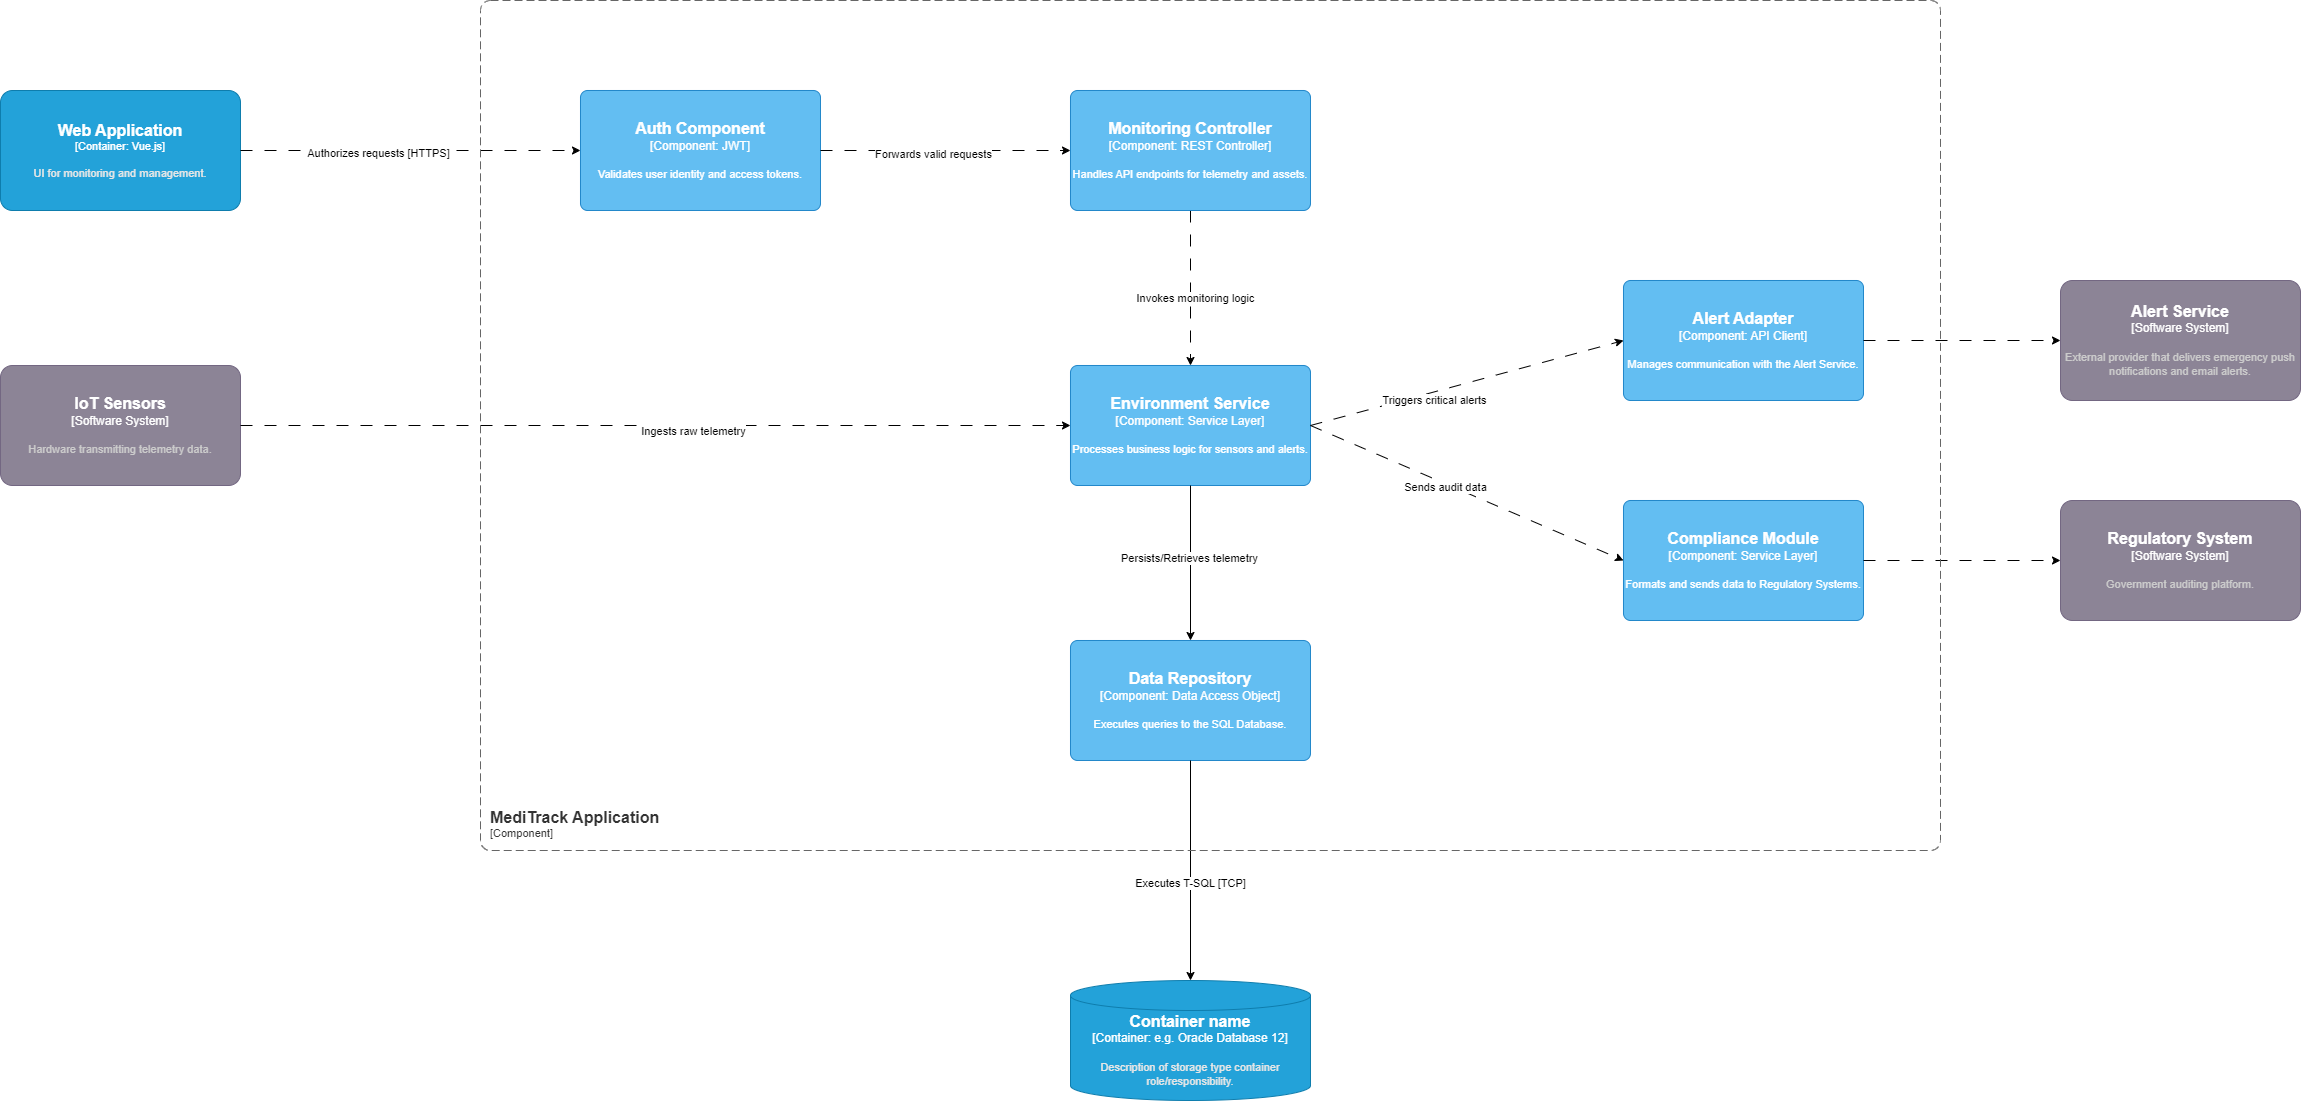

The diagram above was exported from draw.io. Its source (the exported page's mxGraphModel, read from the mxfile embedded in the PNG):
<mxGraphModel dx="1015" dy="2635" grid="1" gridSize="10" guides="1" tooltips="1" connect="1" arrows="1" fold="1" page="1" pageScale="1" pageWidth="827" pageHeight="1169" math="0" shadow="0">
  <root>
    <mxCell id="0" />
    <mxCell id="1" parent="0" />
    <object placeholders="1" c4Name="Web Application" c4Type="Container" c4Technology="Vue.js" c4Description="UI for monitoring and management." label="&lt;font style=&quot;font-size: 16px&quot;&gt;&lt;b&gt;%c4Name%&lt;/b&gt;&lt;/font&gt;&lt;div&gt;[%c4Type%: %c4Technology%]&lt;/div&gt;&lt;br&gt;&lt;div&gt;&lt;font style=&quot;font-size: 11px&quot;&gt;&lt;font color=&quot;#E6E6E6&quot;&gt;%c4Description%&lt;/font&gt;&lt;/div&gt;" id="14g0PXFiNuXwEB3tVSA1-49">
      <mxCell parent="1" style="rounded=1;whiteSpace=wrap;html=1;fontSize=11;labelBackgroundColor=none;fillColor=#23A2D9;fontColor=#ffffff;align=center;arcSize=10;strokeColor=#0E7DAD;metaEdit=1;resizable=0;points=[[0.25,0,0],[0.5,0,0],[0.75,0,0],[1,0.25,0],[1,0.5,0],[1,0.75,0],[0.75,1,0],[0.5,1,0],[0.25,1,0],[0,0.75,0],[0,0.5,0],[0,0.25,0]];" vertex="1">
        <mxGeometry height="120" width="240" x="4580" y="190" as="geometry" />
      </mxCell>
    </object>
    <object placeholders="1" c4Name="IoT Sensors" c4Type="Software System" c4Description="Hardware transmitting telemetry data." label="&lt;font style=&quot;font-size: 16px&quot;&gt;&lt;b&gt;%c4Name%&lt;/b&gt;&lt;/font&gt;&lt;div&gt;[%c4Type%]&lt;/div&gt;&lt;br&gt;&lt;div&gt;&lt;font style=&quot;font-size: 11px&quot;&gt;&lt;font color=&quot;#cccccc&quot;&gt;%c4Description%&lt;/font&gt;&lt;/div&gt;" id="14g0PXFiNuXwEB3tVSA1-50">
      <mxCell parent="1" style="rounded=1;whiteSpace=wrap;html=1;labelBackgroundColor=none;fillColor=#8C8496;fontColor=#ffffff;align=center;arcSize=10;strokeColor=#736782;metaEdit=1;resizable=0;points=[[0.25,0,0],[0.5,0,0],[0.75,0,0],[1,0.25,0],[1,0.5,0],[1,0.75,0],[0.75,1,0],[0.5,1,0],[0.25,1,0],[0,0.75,0],[0,0.5,0],[0,0.25,0]];" vertex="1">
        <mxGeometry height="120" width="240" x="4580" y="465" as="geometry" />
      </mxCell>
    </object>
    <object placeholders="1" c4Name="Auth Component" c4Type="Component" c4Technology="JWT" c4Description="Validates user identity and access tokens." label="&lt;font style=&quot;font-size: 16px&quot;&gt;&lt;b&gt;%c4Name%&lt;/b&gt;&lt;/font&gt;&lt;div&gt;[%c4Type%: %c4Technology%]&lt;/div&gt;&lt;br&gt;&lt;div&gt;&lt;font style=&quot;font-size: 11px&quot;&gt;%c4Description%&lt;/font&gt;&lt;/div&gt;" id="14g0PXFiNuXwEB3tVSA1-51">
      <mxCell parent="1" style="rounded=1;whiteSpace=wrap;html=1;labelBackgroundColor=none;fillColor=#63BEF2;fontColor=#ffffff;align=center;arcSize=6;strokeColor=#2086C9;metaEdit=1;resizable=0;points=[[0.25,0,0],[0.5,0,0],[0.75,0,0],[1,0.25,0],[1,0.5,0],[1,0.75,0],[0.75,1,0],[0.5,1,0],[0.25,1,0],[0,0.75,0],[0,0.5,0],[0,0.25,0]];" vertex="1">
        <mxGeometry height="120" width="240" x="5160" y="190" as="geometry" />
      </mxCell>
    </object>
    <mxCell id="14g0PXFiNuXwEB3tVSA1-75" edge="1" parent="1" source="14g0PXFiNuXwEB3tVSA1-52" style="edgeStyle=orthogonalEdgeStyle;rounded=0;orthogonalLoop=1;jettySize=auto;html=1;exitX=0.5;exitY=1;exitDx=0;exitDy=0;exitPerimeter=0;dashed=1;dashPattern=12 12;" target="14g0PXFiNuXwEB3tVSA1-53">
      <mxGeometry relative="1" as="geometry" />
    </mxCell>
    <mxCell id="14g0PXFiNuXwEB3tVSA1-76" connectable="0" parent="14g0PXFiNuXwEB3tVSA1-75" style="edgeLabel;html=1;align=center;verticalAlign=middle;resizable=0;points=[];" value="Invokes monitoring logic" vertex="1">
      <mxGeometry relative="1" x="0.0994" y="3" as="geometry">
        <mxPoint as="offset" />
      </mxGeometry>
    </mxCell>
    <object placeholders="1" c4Name="Monitoring Controller" c4Type="Component" c4Technology="REST Controller" c4Description="Handles API endpoints for telemetry and assets." label="&lt;font style=&quot;font-size: 16px&quot;&gt;&lt;b&gt;%c4Name%&lt;/b&gt;&lt;/font&gt;&lt;div&gt;[%c4Type%: %c4Technology%]&lt;/div&gt;&lt;br&gt;&lt;div&gt;&lt;font style=&quot;font-size: 11px&quot;&gt;%c4Description%&lt;/font&gt;&lt;/div&gt;" id="14g0PXFiNuXwEB3tVSA1-52">
      <mxCell parent="1" style="rounded=1;whiteSpace=wrap;html=1;labelBackgroundColor=none;fillColor=#63BEF2;fontColor=#ffffff;align=center;arcSize=6;strokeColor=#2086C9;metaEdit=1;resizable=0;points=[[0.25,0,0],[0.5,0,0],[0.75,0,0],[1,0.25,0],[1,0.5,0],[1,0.75,0],[0.75,1,0],[0.5,1,0],[0.25,1,0],[0,0.75,0],[0,0.5,0],[0,0.25,0]];" vertex="1">
        <mxGeometry height="120" width="240" x="5650" y="190" as="geometry" />
      </mxCell>
    </object>
    <object placeholders="1" c4Name="Environment Service" c4Type="Component" c4Technology="Service Layer" c4Description="Processes business logic for sensors and alerts." label="&lt;font style=&quot;font-size: 16px&quot;&gt;&lt;b&gt;%c4Name%&lt;/b&gt;&lt;/font&gt;&lt;div&gt;[%c4Type%: %c4Technology%]&lt;/div&gt;&lt;br&gt;&lt;div&gt;&lt;font style=&quot;font-size: 11px&quot;&gt;%c4Description%&lt;/font&gt;&lt;/div&gt;" id="14g0PXFiNuXwEB3tVSA1-53">
      <mxCell parent="1" style="rounded=1;whiteSpace=wrap;html=1;labelBackgroundColor=none;fillColor=#63BEF2;fontColor=#ffffff;align=center;arcSize=6;strokeColor=#2086C9;metaEdit=1;resizable=0;points=[[0.25,0,0],[0.5,0,0],[0.75,0,0],[1,0.25,0],[1,0.5,0],[1,0.75,0],[0.75,1,0],[0.5,1,0],[0.25,1,0],[0,0.75,0],[0,0.5,0],[0,0.25,0]];" vertex="1">
        <mxGeometry height="120" width="240" x="5650" y="465" as="geometry" />
      </mxCell>
    </object>
    <object placeholders="1" c4Name="Data Repository" c4Type="Component" c4Technology="Data Access Object" c4Description="Executes queries to the SQL Database." label="&lt;font style=&quot;font-size: 16px&quot;&gt;&lt;b&gt;%c4Name%&lt;/b&gt;&lt;/font&gt;&lt;div&gt;[%c4Type%: %c4Technology%]&lt;/div&gt;&lt;br&gt;&lt;div&gt;&lt;font style=&quot;font-size: 11px&quot;&gt;%c4Description%&lt;/font&gt;&lt;/div&gt;" id="14g0PXFiNuXwEB3tVSA1-54">
      <mxCell parent="1" style="rounded=1;whiteSpace=wrap;html=1;labelBackgroundColor=none;fillColor=#63BEF2;fontColor=#ffffff;align=center;arcSize=6;strokeColor=#2086C9;metaEdit=1;resizable=0;points=[[0.25,0,0],[0.5,0,0],[0.75,0,0],[1,0.25,0],[1,0.5,0],[1,0.75,0],[0.75,1,0],[0.5,1,0],[0.25,1,0],[0,0.75,0],[0,0.5,0],[0,0.25,0]];" vertex="1">
        <mxGeometry height="120" width="240" x="5650" y="740" as="geometry" />
      </mxCell>
    </object>
    <object placeholders="1" c4Name="Container name" c4Type="Container" c4Technology="e.g. Oracle Database 12" c4Description="Description of storage type container role/responsibility." label="&lt;font style=&quot;font-size: 16px&quot;&gt;&lt;b&gt;%c4Name%&lt;/b&gt;&lt;/font&gt;&lt;div&gt;[%c4Type%:&amp;nbsp;%c4Technology%]&lt;/div&gt;&lt;br&gt;&lt;div&gt;&lt;font style=&quot;font-size: 11px&quot;&gt;&lt;font color=&quot;#E6E6E6&quot;&gt;%c4Description%&lt;/font&gt;&lt;/div&gt;" id="14g0PXFiNuXwEB3tVSA1-55">
      <mxCell parent="1" style="shape=cylinder3;size=15;whiteSpace=wrap;html=1;boundedLbl=1;rounded=0;labelBackgroundColor=none;fillColor=#23A2D9;fontSize=12;fontColor=#ffffff;align=center;strokeColor=#0E7DAD;metaEdit=1;points=[[0.5,0,0],[1,0.25,0],[1,0.5,0],[1,0.75,0],[0.5,1,0],[0,0.75,0],[0,0.5,0],[0,0.25,0]];resizable=0;" vertex="1">
        <mxGeometry height="120" width="240" x="5650" y="1080" as="geometry" />
      </mxCell>
    </object>
    <object placeholders="1" c4Name="Alert Adapter" c4Type="Component" c4Technology="API Client" c4Description="Manages communication with the Alert Service." label="&lt;font style=&quot;font-size: 16px&quot;&gt;&lt;b&gt;%c4Name%&lt;/b&gt;&lt;/font&gt;&lt;div&gt;[%c4Type%: %c4Technology%]&lt;/div&gt;&lt;br&gt;&lt;div&gt;&lt;font style=&quot;font-size: 11px&quot;&gt;%c4Description%&lt;/font&gt;&lt;/div&gt;" id="14g0PXFiNuXwEB3tVSA1-56">
      <mxCell parent="1" style="rounded=1;whiteSpace=wrap;html=1;labelBackgroundColor=none;fillColor=#63BEF2;fontColor=#ffffff;align=center;arcSize=6;strokeColor=#2086C9;metaEdit=1;resizable=0;points=[[0.25,0,0],[0.5,0,0],[0.75,0,0],[1,0.25,0],[1,0.5,0],[1,0.75,0],[0.75,1,0],[0.5,1,0],[0.25,1,0],[0,0.75,0],[0,0.5,0],[0,0.25,0]];" vertex="1">
        <mxGeometry height="120" width="240" x="6203" y="380" as="geometry" />
      </mxCell>
    </object>
    <object placeholders="1" c4Name="Compliance Module" c4Type="Component" c4Technology="Service Layer" c4Description="Formats and sends data to Regulatory Systems." label="&lt;font style=&quot;font-size: 16px&quot;&gt;&lt;b&gt;%c4Name%&lt;/b&gt;&lt;/font&gt;&lt;div&gt;[%c4Type%: %c4Technology%]&lt;/div&gt;&lt;br&gt;&lt;div&gt;&lt;font style=&quot;font-size: 11px&quot;&gt;%c4Description%&lt;/font&gt;&lt;/div&gt;" id="14g0PXFiNuXwEB3tVSA1-57">
      <mxCell parent="1" style="rounded=1;whiteSpace=wrap;html=1;labelBackgroundColor=none;fillColor=#63BEF2;fontColor=#ffffff;align=center;arcSize=6;strokeColor=#2086C9;metaEdit=1;resizable=0;points=[[0.25,0,0],[0.5,0,0],[0.75,0,0],[1,0.25,0],[1,0.5,0],[1,0.75,0],[0.75,1,0],[0.5,1,0],[0.25,1,0],[0,0.75,0],[0,0.5,0],[0,0.25,0]];" vertex="1">
        <mxGeometry height="120" width="240" x="6203" y="600" as="geometry" />
      </mxCell>
    </object>
    <object placeholders="1" c4Name="Alert Service" c4Type="Software System" c4Description="External provider that delivers emergency push notifications and email alerts." label="&lt;font style=&quot;font-size: 16px&quot;&gt;&lt;b&gt;%c4Name%&lt;/b&gt;&lt;/font&gt;&lt;div&gt;[%c4Type%]&lt;/div&gt;&lt;br&gt;&lt;div&gt;&lt;font style=&quot;font-size: 11px&quot;&gt;&lt;font color=&quot;#cccccc&quot;&gt;%c4Description%&lt;/font&gt;&lt;/div&gt;" id="14g0PXFiNuXwEB3tVSA1-58">
      <mxCell parent="1" style="rounded=1;whiteSpace=wrap;html=1;labelBackgroundColor=none;fillColor=#8C8496;fontColor=#ffffff;align=center;arcSize=10;strokeColor=#736782;metaEdit=1;resizable=0;points=[[0.25,0,0],[0.5,0,0],[0.75,0,0],[1,0.25,0],[1,0.5,0],[1,0.75,0],[0.75,1,0],[0.5,1,0],[0.25,1,0],[0,0.75,0],[0,0.5,0],[0,0.25,0]];" vertex="1">
        <mxGeometry height="120" width="240" x="6640" y="380" as="geometry" />
      </mxCell>
    </object>
    <object placeholders="1" c4Name="Regulatory System" c4Type="Software System" c4Description="Government auditing platform." label="&lt;font style=&quot;font-size: 16px&quot;&gt;&lt;b&gt;%c4Name%&lt;/b&gt;&lt;/font&gt;&lt;div&gt;[%c4Type%]&lt;/div&gt;&lt;br&gt;&lt;div&gt;&lt;font style=&quot;font-size: 11px&quot;&gt;&lt;font color=&quot;#cccccc&quot;&gt;%c4Description%&lt;/font&gt;&lt;/div&gt;" id="14g0PXFiNuXwEB3tVSA1-59">
      <mxCell parent="1" style="rounded=1;whiteSpace=wrap;html=1;labelBackgroundColor=none;fillColor=#8C8496;fontColor=#ffffff;align=center;arcSize=10;strokeColor=#736782;metaEdit=1;resizable=0;points=[[0.25,0,0],[0.5,0,0],[0.75,0,0],[1,0.25,0],[1,0.5,0],[1,0.75,0],[0.75,1,0],[0.5,1,0],[0.25,1,0],[0,0.75,0],[0,0.5,0],[0,0.25,0]];" vertex="1">
        <mxGeometry height="120" width="240" x="6640" y="600" as="geometry" />
      </mxCell>
    </object>
    <mxCell id="14g0PXFiNuXwEB3tVSA1-60" edge="1" parent="1" source="14g0PXFiNuXwEB3tVSA1-49" style="edgeStyle=orthogonalEdgeStyle;rounded=0;orthogonalLoop=1;jettySize=auto;html=1;exitX=1;exitY=0.5;exitDx=0;exitDy=0;exitPerimeter=0;entryX=0;entryY=0.5;entryDx=0;entryDy=0;entryPerimeter=0;dashed=1;dashPattern=12 12;" target="14g0PXFiNuXwEB3tVSA1-51">
      <mxGeometry relative="1" as="geometry" />
    </mxCell>
    <mxCell id="14g0PXFiNuXwEB3tVSA1-70" connectable="0" parent="14g0PXFiNuXwEB3tVSA1-60" style="edgeLabel;html=1;align=center;verticalAlign=middle;resizable=0;points=[];" value="Authorizes requests [HTTPS]" vertex="1">
      <mxGeometry relative="1" x="-0.2176" as="geometry">
        <mxPoint as="offset" />
      </mxGeometry>
    </mxCell>
    <mxCell id="14g0PXFiNuXwEB3tVSA1-61" edge="1" parent="1" source="14g0PXFiNuXwEB3tVSA1-50" style="edgeStyle=orthogonalEdgeStyle;rounded=0;orthogonalLoop=1;jettySize=auto;html=1;exitX=1;exitY=0.5;exitDx=0;exitDy=0;exitPerimeter=0;entryX=0;entryY=0.5;entryDx=0;entryDy=0;entryPerimeter=0;dashed=1;dashPattern=12 12;" target="14g0PXFiNuXwEB3tVSA1-53">
      <mxGeometry relative="1" as="geometry" />
    </mxCell>
    <mxCell id="14g0PXFiNuXwEB3tVSA1-81" connectable="0" parent="14g0PXFiNuXwEB3tVSA1-61" style="edgeLabel;html=1;align=center;verticalAlign=middle;resizable=0;points=[];" value="Ingests raw telemetry" vertex="1">
      <mxGeometry relative="1" x="0.085" y="-3" as="geometry">
        <mxPoint as="offset" />
      </mxGeometry>
    </mxCell>
    <mxCell id="14g0PXFiNuXwEB3tVSA1-62" edge="1" parent="1" source="14g0PXFiNuXwEB3tVSA1-51" style="edgeStyle=orthogonalEdgeStyle;rounded=0;orthogonalLoop=1;jettySize=auto;html=1;exitX=1;exitY=0.5;exitDx=0;exitDy=0;exitPerimeter=0;entryX=0;entryY=0.5;entryDx=0;entryDy=0;entryPerimeter=0;dashed=1;dashPattern=12 12;" target="14g0PXFiNuXwEB3tVSA1-52">
      <mxGeometry relative="1" as="geometry" />
    </mxCell>
    <mxCell id="14g0PXFiNuXwEB3tVSA1-71" connectable="0" parent="14g0PXFiNuXwEB3tVSA1-62" style="edgeLabel;html=1;align=center;verticalAlign=middle;resizable=0;points=[];" value="Forwards valid requests" vertex="1">
      <mxGeometry relative="1" x="-0.1051" y="-2" as="geometry">
        <mxPoint as="offset" />
      </mxGeometry>
    </mxCell>
    <mxCell id="14g0PXFiNuXwEB3tVSA1-64" edge="1" parent="1" source="14g0PXFiNuXwEB3tVSA1-53" style="edgeStyle=orthogonalEdgeStyle;rounded=0;orthogonalLoop=1;jettySize=auto;html=1;exitX=0.5;exitY=1;exitDx=0;exitDy=0;exitPerimeter=0;entryX=0.5;entryY=0;entryDx=0;entryDy=0;entryPerimeter=0;" target="14g0PXFiNuXwEB3tVSA1-54">
      <mxGeometry relative="1" as="geometry" />
    </mxCell>
    <mxCell id="14g0PXFiNuXwEB3tVSA1-77" connectable="0" parent="14g0PXFiNuXwEB3tVSA1-64" style="edgeLabel;html=1;align=center;verticalAlign=middle;resizable=0;points=[];" value="Persists/Retrieves telemetry" vertex="1">
      <mxGeometry relative="1" x="-0.0684" y="-4" as="geometry">
        <mxPoint as="offset" />
      </mxGeometry>
    </mxCell>
    <mxCell id="14g0PXFiNuXwEB3tVSA1-65" edge="1" parent="1" source="14g0PXFiNuXwEB3tVSA1-53" style="rounded=0;orthogonalLoop=1;jettySize=auto;html=1;exitX=1;exitY=0.5;exitDx=0;exitDy=0;exitPerimeter=0;entryX=0;entryY=0.5;entryDx=0;entryDy=0;entryPerimeter=0;dashed=1;dashPattern=12 12;" target="14g0PXFiNuXwEB3tVSA1-56">
      <mxGeometry relative="1" as="geometry" />
    </mxCell>
    <mxCell id="14g0PXFiNuXwEB3tVSA1-78" connectable="0" parent="14g0PXFiNuXwEB3tVSA1-65" style="edgeLabel;html=1;align=center;verticalAlign=middle;resizable=0;points=[];" value="Triggers critical alerts" vertex="1">
      <mxGeometry relative="1" x="-0.241" y="-5" as="geometry">
        <mxPoint as="offset" />
      </mxGeometry>
    </mxCell>
    <mxCell id="14g0PXFiNuXwEB3tVSA1-66" edge="1" parent="1" source="14g0PXFiNuXwEB3tVSA1-53" style="rounded=0;orthogonalLoop=1;jettySize=auto;html=1;exitX=1;exitY=0.5;exitDx=0;exitDy=0;exitPerimeter=0;entryX=0;entryY=0.5;entryDx=0;entryDy=0;entryPerimeter=0;dashed=1;dashPattern=12 12;" target="14g0PXFiNuXwEB3tVSA1-57">
      <mxGeometry relative="1" as="geometry" />
    </mxCell>
    <mxCell id="14g0PXFiNuXwEB3tVSA1-79" connectable="0" parent="14g0PXFiNuXwEB3tVSA1-66" style="edgeLabel;html=1;align=center;verticalAlign=middle;resizable=0;points=[];" value="Sends audit data" vertex="1">
      <mxGeometry relative="1" x="-0.1382" y="-2" as="geometry">
        <mxPoint as="offset" />
      </mxGeometry>
    </mxCell>
    <mxCell id="14g0PXFiNuXwEB3tVSA1-67" edge="1" parent="1" source="14g0PXFiNuXwEB3tVSA1-54" style="edgeStyle=orthogonalEdgeStyle;rounded=0;orthogonalLoop=1;jettySize=auto;html=1;exitX=0.5;exitY=1;exitDx=0;exitDy=0;exitPerimeter=0;entryX=0.5;entryY=0;entryDx=0;entryDy=0;entryPerimeter=0;" target="14g0PXFiNuXwEB3tVSA1-55">
      <mxGeometry relative="1" as="geometry" />
    </mxCell>
    <mxCell id="14g0PXFiNuXwEB3tVSA1-80" connectable="0" parent="14g0PXFiNuXwEB3tVSA1-67" style="edgeLabel;html=1;align=center;verticalAlign=middle;resizable=0;points=[];" value="Executes T-SQL [TCP]" vertex="1">
      <mxGeometry relative="1" x="0.0909" y="-3" as="geometry">
        <mxPoint as="offset" />
      </mxGeometry>
    </mxCell>
    <mxCell id="14g0PXFiNuXwEB3tVSA1-68" edge="1" parent="1" source="14g0PXFiNuXwEB3tVSA1-56" style="rounded=0;orthogonalLoop=1;jettySize=auto;html=1;exitX=1;exitY=0.5;exitDx=0;exitDy=0;exitPerimeter=0;entryX=0;entryY=0.5;entryDx=0;entryDy=0;entryPerimeter=0;dashed=1;dashPattern=12 12;" target="14g0PXFiNuXwEB3tVSA1-58">
      <mxGeometry relative="1" as="geometry" />
    </mxCell>
    <mxCell id="14g0PXFiNuXwEB3tVSA1-69" edge="1" parent="1" source="14g0PXFiNuXwEB3tVSA1-57" style="rounded=0;orthogonalLoop=1;jettySize=auto;html=1;exitX=1;exitY=0.5;exitDx=0;exitDy=0;exitPerimeter=0;entryX=0;entryY=0.5;entryDx=0;entryDy=0;entryPerimeter=0;dashed=1;dashPattern=12 12;" target="14g0PXFiNuXwEB3tVSA1-59">
      <mxGeometry relative="1" as="geometry" />
    </mxCell>
    <object placeholders="1" c4Name="MediTrack Application" c4Type="ContainerScopeBoundary" c4Application="Component" label="&lt;font style=&quot;font-size: 16px&quot;&gt;&lt;b&gt;&lt;div style=&quot;text-align: left&quot;&gt;%c4Name%&lt;/div&gt;&lt;/b&gt;&lt;/font&gt;&lt;div style=&quot;text-align: left&quot;&gt;[%c4Application%]&lt;/div&gt;" id="14g0PXFiNuXwEB3tVSA1-82">
      <mxCell parent="1" style="rounded=1;fontSize=11;whiteSpace=wrap;html=1;dashed=1;arcSize=20;fillColor=none;strokeColor=#666666;fontColor=#333333;labelBackgroundColor=none;align=left;verticalAlign=bottom;labelBorderColor=none;spacingTop=0;spacing=10;dashPattern=8 4;metaEdit=1;rotatable=0;perimeter=rectanglePerimeter;noLabel=0;labelPadding=0;allowArrows=0;connectable=0;expand=0;recursiveResize=0;editable=1;pointerEvents=0;absoluteArcSize=1;points=[[0.25,0,0],[0.5,0,0],[0.75,0,0],[1,0.25,0],[1,0.5,0],[1,0.75,0],[0.75,1,0],[0.5,1,0],[0.25,1,0],[0,0.75,0],[0,0.5,0],[0,0.25,0]];" vertex="1">
        <mxGeometry height="850" width="1460" x="5060" y="100" as="geometry" />
      </mxCell>
    </object>
  </root>
</mxGraphModel>